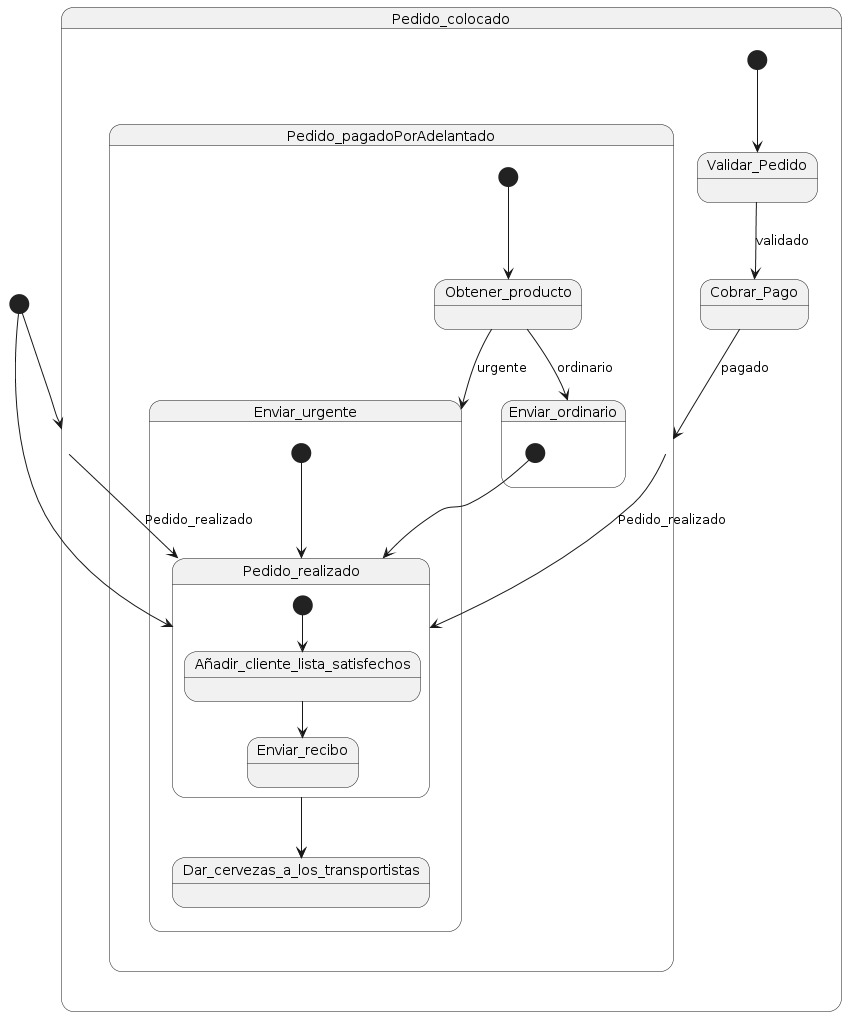

The diagram above was rendered by PlantUML. Its source (embedded in the PNG):
@startuml
[*] --> Pedido_colocado

state Pedido_colocado {
    [*] --> Validar_Pedido
    Validar_Pedido --> Cobrar_Pago : validado
    Cobrar_Pago --> Pedido_pagadoPorAdelantado : pagado
}

state Pedido_pagadoPorAdelantado {
    [*] --> Obtener_producto
    Obtener_producto --> Enviar_urgente : urgente
    Obtener_producto --> Enviar_ordinario : ordinario
}

state Enviar_urgente {
    [*] --> Pedido_realizado
    Pedido_realizado --> Dar_cervezas_a_los_transportistas
}

state Enviar_ordinario {
    [*] --> Pedido_realizado
    Pedido_realizado --> Dar_cervezas_a_los_transportistas
}

state Pedido_realizado {
    [*] --> Añadir_cliente_lista_satisfechos
    Añadir_cliente_lista_satisfechos --> Enviar_recibo
}

Pedido_colocado --> Pedido_realizado : Pedido_realizado
Pedido_pagadoPorAdelantado --> Pedido_realizado : Pedido_realizado

[*] --> Pedido_realizado
@enduml